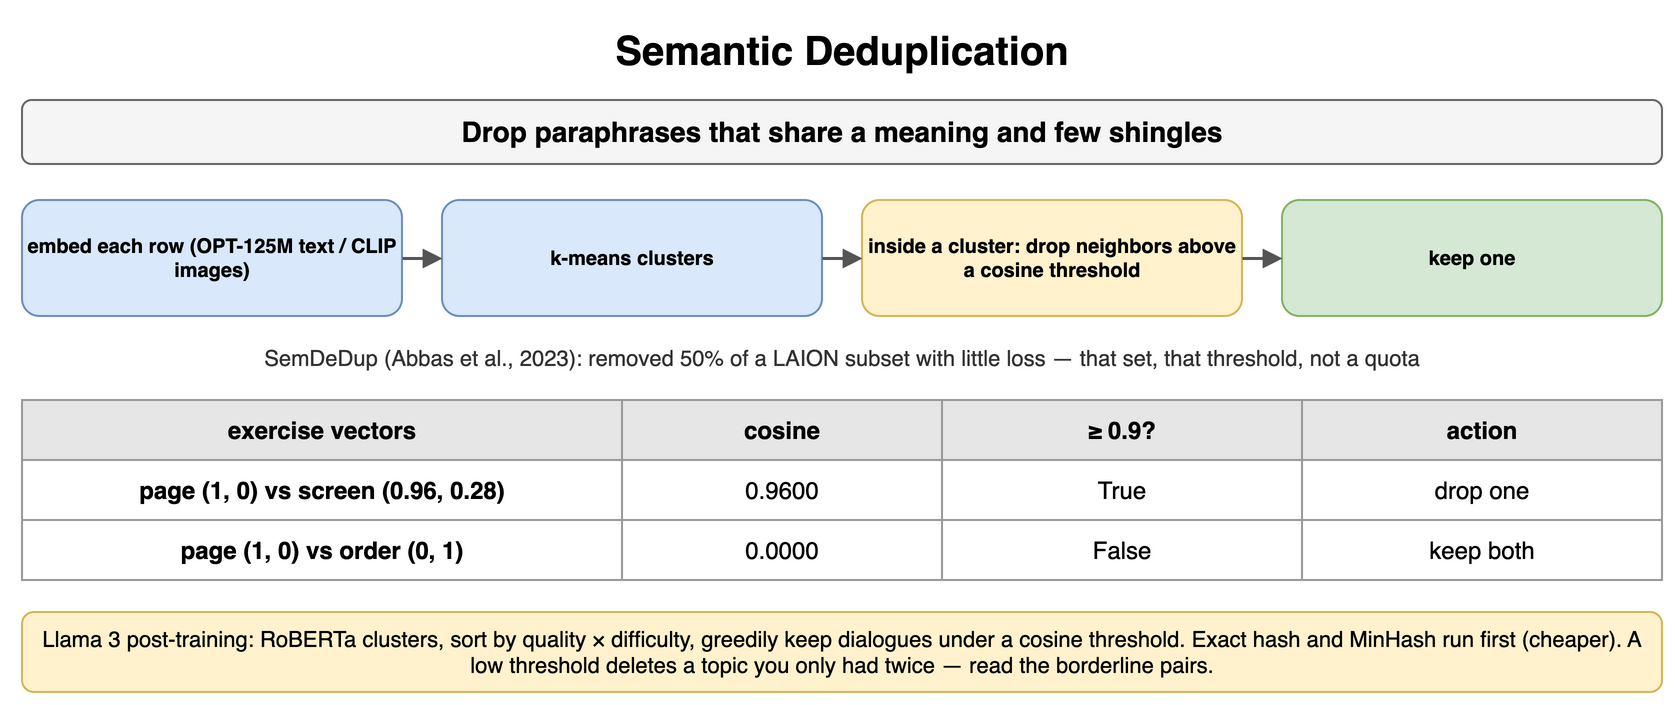

The diagram above was exported from draw.io. Its source (the exported page's mxGraphModel, read from the mxfile embedded in the PNG):
<mxGraphModel dx="900" dy="360" grid="1" gridSize="10" guides="1" tooltips="1" connect="1" arrows="1" fold="1" page="1" pageScale="1" pageWidth="900" pageHeight="360" math="0" shadow="0">
  <root>
    <mxCell id="0" />
    <mxCell id="1" parent="0" />
    <mxCell id="v1" value="Semantic Deduplication" style="text;html=1;align=center;verticalAlign=middle;whiteSpace=wrap;fontSize=20;fontStyle=1;" vertex="1" parent="1">
      <mxGeometry x="40" y="10" width="820" height="30" as="geometry" />
    </mxCell>
    <mxCell id="v2" value="Drop paraphrases that share a meaning and few shingles" style="rounded=1;whiteSpace=wrap;html=1;fillColor=#f5f5f5;strokeColor=#666666;fontStyle=1;fontSize=14;" vertex="1" parent="1">
      <mxGeometry x="40" y="50" width="820" height="32" as="geometry" />
    </mxCell>
    <mxCell id="v3" value="embed each row (OPT-125M text / CLIP images)" style="rounded=1;whiteSpace=wrap;html=1;fillColor=#dae8fc;strokeColor=#6c8ebf;fontSize=10;align=center;fontStyle=1;" vertex="1" parent="1">
      <mxGeometry x="40" y="100" width="190" height="58" as="geometry" />
    </mxCell>
    <mxCell id="v4" value="k-means clusters" style="rounded=1;whiteSpace=wrap;html=1;fillColor=#dae8fc;strokeColor=#6c8ebf;fontSize=10;align=center;fontStyle=1;" vertex="1" parent="1">
      <mxGeometry x="250" y="100" width="190" height="58" as="geometry" />
    </mxCell>
    <mxCell id="v5" value="inside a cluster: drop neighbors above a cosine threshold" style="rounded=1;whiteSpace=wrap;html=1;fillColor=#fff2cc;strokeColor=#d6b656;fontSize=10;align=center;fontStyle=1;" vertex="1" parent="1">
      <mxGeometry x="460" y="100" width="190" height="58" as="geometry" />
    </mxCell>
    <mxCell id="v6" value="keep one" style="rounded=1;whiteSpace=wrap;html=1;fillColor=#d5e8d4;strokeColor=#82b366;fontSize=10;align=center;fontStyle=1;" vertex="1" parent="1">
      <mxGeometry x="670" y="100" width="190" height="58" as="geometry" />
    </mxCell>
    <mxCell id="v7" value="" style="endArrow=block;endSize=6;html=1;strokeWidth=1.5;strokeColor=#555555;fontSize=11;labelBackgroundColor=#ffffff;" edge="1" parent="1" source="v3" target="v4">
      <mxGeometry relative="1" as="geometry" />
    </mxCell>
    <mxCell id="v8" value="" style="endArrow=block;endSize=6;html=1;strokeWidth=1.5;strokeColor=#555555;fontSize=11;labelBackgroundColor=#ffffff;" edge="1" parent="1" source="v4" target="v5">
      <mxGeometry relative="1" as="geometry" />
    </mxCell>
    <mxCell id="v9" value="" style="endArrow=block;endSize=6;html=1;strokeWidth=1.5;strokeColor=#555555;fontSize=11;labelBackgroundColor=#ffffff;" edge="1" parent="1" source="v5" target="v6">
      <mxGeometry relative="1" as="geometry" />
    </mxCell>
    <mxCell id="v10" value="SemDeDup (Abbas et al., 2023): removed 50% of a LAION subset with little loss — that set, that threshold, not a quota" style="text;html=1;whiteSpace=wrap;fontSize=11;align=center;verticalAlign=middle;fontSize=11;fontColor=#333333;" vertex="1" parent="1">
      <mxGeometry x="40" y="170" width="820" height="18" as="geometry" />
    </mxCell>
    <mxCell id="v11" value="exercise vectors" style="whiteSpace=wrap;html=1;fillColor=#e6e6e6;strokeColor=#999999;fontStyle=1;fontSize=12;" vertex="1" parent="1">
      <mxGeometry x="40" y="200" width="300" height="30" as="geometry" />
    </mxCell>
    <mxCell id="v12" value="cosine" style="whiteSpace=wrap;html=1;fillColor=#e6e6e6;strokeColor=#999999;fontStyle=1;fontSize=12;" vertex="1" parent="1">
      <mxGeometry x="340" y="200" width="160" height="30" as="geometry" />
    </mxCell>
    <mxCell id="v13" value="≥ 0.9?" style="whiteSpace=wrap;html=1;fillColor=#e6e6e6;strokeColor=#999999;fontStyle=1;fontSize=12;" vertex="1" parent="1">
      <mxGeometry x="500" y="200" width="180" height="30" as="geometry" />
    </mxCell>
    <mxCell id="v14" value="action" style="whiteSpace=wrap;html=1;fillColor=#e6e6e6;strokeColor=#999999;fontStyle=1;fontSize=12;" vertex="1" parent="1">
      <mxGeometry x="680" y="200" width="180" height="30" as="geometry" />
    </mxCell>
    <mxCell id="v15" value="page (1, 0) vs screen (0.96, 0.28)" style="whiteSpace=wrap;html=1;strokeColor=#999999;fontSize=12;fillColor=#ffffff;fontStyle=1;" vertex="1" parent="1">
      <mxGeometry x="40" y="230" width="300" height="30" as="geometry" />
    </mxCell>
    <mxCell id="v16" value="0.9600" style="whiteSpace=wrap;html=1;strokeColor=#999999;fontSize=12;fillColor=#ffffff;" vertex="1" parent="1">
      <mxGeometry x="340" y="230" width="160" height="30" as="geometry" />
    </mxCell>
    <mxCell id="v17" value="True" style="whiteSpace=wrap;html=1;strokeColor=#999999;fontSize=12;fillColor=#ffffff;" vertex="1" parent="1">
      <mxGeometry x="500" y="230" width="180" height="30" as="geometry" />
    </mxCell>
    <mxCell id="v18" value="drop one" style="whiteSpace=wrap;html=1;strokeColor=#999999;fontSize=12;fillColor=#ffffff;" vertex="1" parent="1">
      <mxGeometry x="680" y="230" width="180" height="30" as="geometry" />
    </mxCell>
    <mxCell id="v19" value="page (1, 0) vs order (0, 1)" style="whiteSpace=wrap;html=1;strokeColor=#999999;fontSize=12;fillColor=#ffffff;fontStyle=1;" vertex="1" parent="1">
      <mxGeometry x="40" y="260" width="300" height="30" as="geometry" />
    </mxCell>
    <mxCell id="v20" value="0.0000" style="whiteSpace=wrap;html=1;strokeColor=#999999;fontSize=12;fillColor=#ffffff;" vertex="1" parent="1">
      <mxGeometry x="340" y="260" width="160" height="30" as="geometry" />
    </mxCell>
    <mxCell id="v21" value="False" style="whiteSpace=wrap;html=1;strokeColor=#999999;fontSize=12;fillColor=#ffffff;" vertex="1" parent="1">
      <mxGeometry x="500" y="260" width="180" height="30" as="geometry" />
    </mxCell>
    <mxCell id="v22" value="keep both" style="whiteSpace=wrap;html=1;strokeColor=#999999;fontSize=12;fillColor=#ffffff;" vertex="1" parent="1">
      <mxGeometry x="680" y="260" width="180" height="30" as="geometry" />
    </mxCell>
    <mxCell id="v23" value="Llama 3 post-training: RoBERTa clusters, sort by quality × difficulty, greedily keep dialogues under a cosine threshold. Exact hash and MinHash run first (cheaper). A low threshold deletes a topic you only had twice — read the borderline pairs." style="rounded=1;whiteSpace=wrap;html=1;fillColor=#fff2cc;strokeColor=#d6b656;fontSize=11;align=center;" vertex="1" parent="1">
      <mxGeometry x="40" y="306" width="820" height="40" as="geometry" />
    </mxCell>
  </root>
</mxGraphModel>